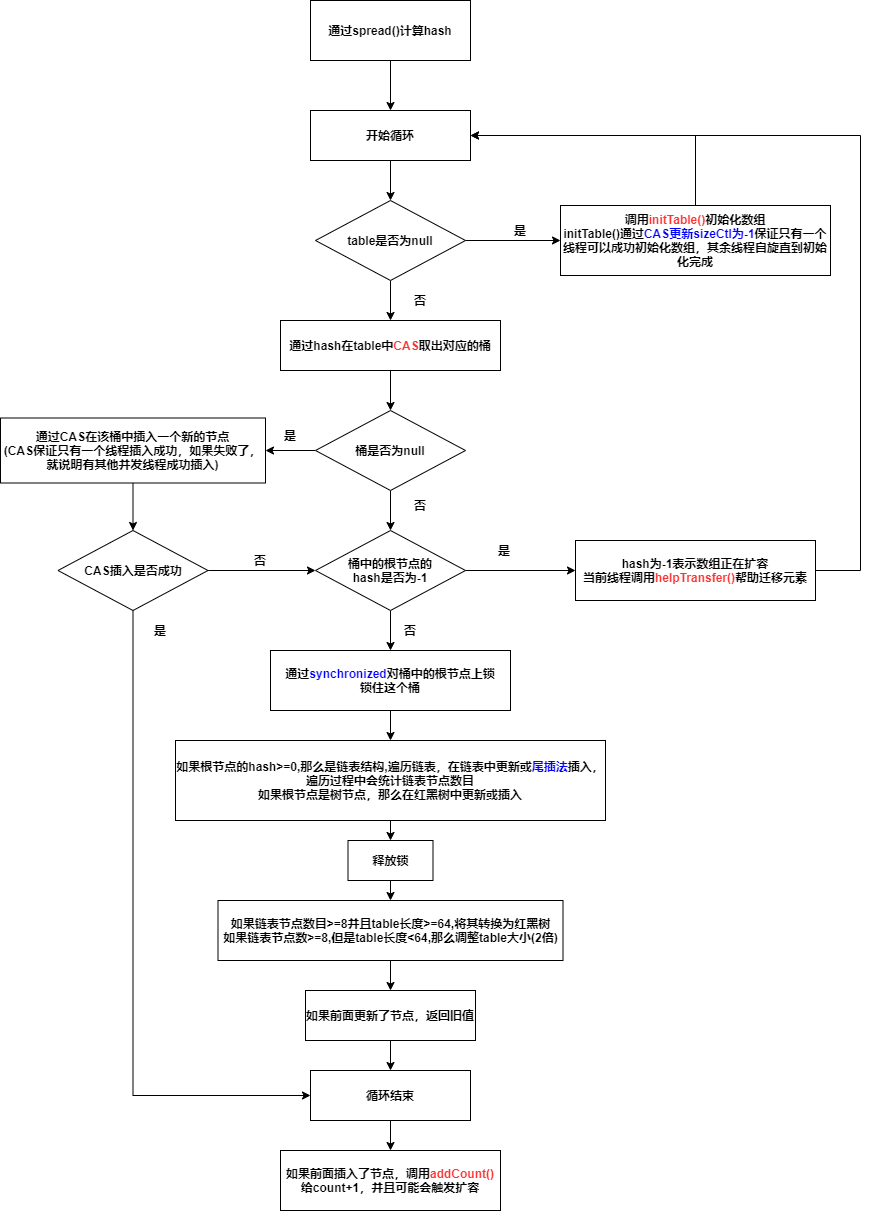

The diagram above was exported from draw.io. Its source (the exported page's mxGraphModel, read from the mxfile embedded in the PNG):
<mxGraphModel dx="1851" dy="592" grid="1" gridSize="10" guides="1" tooltips="1" connect="1" arrows="1" fold="1" page="1" pageScale="1" pageWidth="827" pageHeight="1169" math="0" shadow="0">
  <root>
    <mxCell id="0" />
    <mxCell id="1" parent="0" />
    <mxCell id="F7Muxlh_z8nMQbyeZxzh-4" style="edgeStyle=orthogonalEdgeStyle;rounded=0;orthogonalLoop=1;jettySize=auto;html=1;exitX=0.5;exitY=1;exitDx=0;exitDy=0;" parent="1" source="F7Muxlh_z8nMQbyeZxzh-1" target="F7Muxlh_z8nMQbyeZxzh-2" edge="1">
      <mxGeometry relative="1" as="geometry" />
    </mxCell>
    <mxCell id="F7Muxlh_z8nMQbyeZxzh-1" value="&lt;b&gt;通过spread()计算hash&lt;/b&gt;" style="rounded=0;whiteSpace=wrap;html=1;" parent="1" vertex="1">
      <mxGeometry x="200" y="70" width="160" height="60" as="geometry" />
    </mxCell>
    <mxCell id="F7Muxlh_z8nMQbyeZxzh-10" style="edgeStyle=orthogonalEdgeStyle;rounded=0;orthogonalLoop=1;jettySize=auto;html=1;exitX=0.5;exitY=1;exitDx=0;exitDy=0;entryX=0.5;entryY=0;entryDx=0;entryDy=0;" parent="1" source="F7Muxlh_z8nMQbyeZxzh-2" target="F7Muxlh_z8nMQbyeZxzh-7" edge="1">
      <mxGeometry relative="1" as="geometry" />
    </mxCell>
    <mxCell id="F7Muxlh_z8nMQbyeZxzh-2" value="&lt;b&gt;开始循环&lt;/b&gt;" style="rounded=0;whiteSpace=wrap;html=1;" parent="1" vertex="1">
      <mxGeometry x="200" y="180" width="160" height="50" as="geometry" />
    </mxCell>
    <mxCell id="h9RoX9omNxUGetmXoMF8-2" style="edgeStyle=orthogonalEdgeStyle;rounded=0;orthogonalLoop=1;jettySize=auto;html=1;exitX=0.5;exitY=1;exitDx=0;exitDy=0;entryX=0.5;entryY=0;entryDx=0;entryDy=0;" parent="1" source="F7Muxlh_z8nMQbyeZxzh-3" target="h9RoX9omNxUGetmXoMF8-1" edge="1">
      <mxGeometry relative="1" as="geometry" />
    </mxCell>
    <mxCell id="F7Muxlh_z8nMQbyeZxzh-3" value="&lt;b&gt;循环结束&lt;/b&gt;" style="rounded=0;whiteSpace=wrap;html=1;" parent="1" vertex="1">
      <mxGeometry x="200" y="1140" width="160" height="50" as="geometry" />
    </mxCell>
    <mxCell id="F7Muxlh_z8nMQbyeZxzh-9" style="edgeStyle=orthogonalEdgeStyle;rounded=0;orthogonalLoop=1;jettySize=auto;html=1;exitX=0.5;exitY=0;exitDx=0;exitDy=0;entryX=1;entryY=0.5;entryDx=0;entryDy=0;" parent="1" source="F7Muxlh_z8nMQbyeZxzh-6" target="F7Muxlh_z8nMQbyeZxzh-2" edge="1">
      <mxGeometry relative="1" as="geometry" />
    </mxCell>
    <mxCell id="F7Muxlh_z8nMQbyeZxzh-6" value="&lt;b&gt;调用&lt;font color=&quot;#ff3333&quot;&gt;initTable()&lt;/font&gt;初始化数组&lt;br&gt;initTable()通过&lt;font color=&quot;#0000ff&quot;&gt;CAS更新sizeCtl为-1&lt;/font&gt;保证只有一个线程可以成功初始化数组，其余线程自旋直到初始化完成&lt;br&gt;&lt;/b&gt;" style="rounded=0;whiteSpace=wrap;html=1;" parent="1" vertex="1">
      <mxGeometry x="450" y="275" width="270" height="70" as="geometry" />
    </mxCell>
    <mxCell id="F7Muxlh_z8nMQbyeZxzh-8" style="edgeStyle=orthogonalEdgeStyle;rounded=0;orthogonalLoop=1;jettySize=auto;html=1;exitX=1;exitY=0.5;exitDx=0;exitDy=0;entryX=0;entryY=0.5;entryDx=0;entryDy=0;" parent="1" source="F7Muxlh_z8nMQbyeZxzh-7" target="F7Muxlh_z8nMQbyeZxzh-6" edge="1">
      <mxGeometry relative="1" as="geometry" />
    </mxCell>
    <mxCell id="F7Muxlh_z8nMQbyeZxzh-14" style="edgeStyle=orthogonalEdgeStyle;rounded=0;orthogonalLoop=1;jettySize=auto;html=1;exitX=0.5;exitY=1;exitDx=0;exitDy=0;entryX=0.5;entryY=0;entryDx=0;entryDy=0;" parent="1" source="F7Muxlh_z8nMQbyeZxzh-7" target="F7Muxlh_z8nMQbyeZxzh-13" edge="1">
      <mxGeometry relative="1" as="geometry" />
    </mxCell>
    <mxCell id="F7Muxlh_z8nMQbyeZxzh-7" value="&lt;b&gt;table是否为null&lt;/b&gt;" style="rhombus;whiteSpace=wrap;html=1;" parent="1" vertex="1">
      <mxGeometry x="205" y="270" width="150" height="80" as="geometry" />
    </mxCell>
    <mxCell id="F7Muxlh_z8nMQbyeZxzh-11" value="&lt;b&gt;是&lt;/b&gt;" style="text;html=1;strokeColor=none;fillColor=none;align=center;verticalAlign=middle;whiteSpace=wrap;rounded=0;" parent="1" vertex="1">
      <mxGeometry x="390" y="290" width="40" height="20" as="geometry" />
    </mxCell>
    <mxCell id="F7Muxlh_z8nMQbyeZxzh-12" value="&lt;b&gt;否&lt;/b&gt;" style="text;html=1;strokeColor=none;fillColor=none;align=center;verticalAlign=middle;whiteSpace=wrap;rounded=0;" parent="1" vertex="1">
      <mxGeometry x="290" y="360" width="40" height="20" as="geometry" />
    </mxCell>
    <mxCell id="F7Muxlh_z8nMQbyeZxzh-20" style="edgeStyle=orthogonalEdgeStyle;rounded=0;orthogonalLoop=1;jettySize=auto;html=1;exitX=0.5;exitY=1;exitDx=0;exitDy=0;entryX=0.5;entryY=0;entryDx=0;entryDy=0;" parent="1" source="F7Muxlh_z8nMQbyeZxzh-13" target="F7Muxlh_z8nMQbyeZxzh-16" edge="1">
      <mxGeometry relative="1" as="geometry" />
    </mxCell>
    <mxCell id="F7Muxlh_z8nMQbyeZxzh-13" value="&lt;b&gt;通过hash在table中&lt;font color=&quot;#ff3333&quot;&gt;CAS&lt;/font&gt;取出对应的桶&lt;/b&gt;" style="rounded=0;whiteSpace=wrap;html=1;" parent="1" vertex="1">
      <mxGeometry x="170" y="390" width="220" height="50" as="geometry" />
    </mxCell>
    <mxCell id="F7Muxlh_z8nMQbyeZxzh-19" style="edgeStyle=orthogonalEdgeStyle;rounded=0;orthogonalLoop=1;jettySize=auto;html=1;exitX=0;exitY=0.5;exitDx=0;exitDy=0;entryX=1;entryY=0.5;entryDx=0;entryDy=0;" parent="1" source="F7Muxlh_z8nMQbyeZxzh-16" target="F7Muxlh_z8nMQbyeZxzh-17" edge="1">
      <mxGeometry relative="1" as="geometry" />
    </mxCell>
    <mxCell id="F7Muxlh_z8nMQbyeZxzh-32" style="edgeStyle=orthogonalEdgeStyle;rounded=0;orthogonalLoop=1;jettySize=auto;html=1;exitX=0.5;exitY=1;exitDx=0;exitDy=0;" parent="1" source="F7Muxlh_z8nMQbyeZxzh-16" target="F7Muxlh_z8nMQbyeZxzh-29" edge="1">
      <mxGeometry relative="1" as="geometry" />
    </mxCell>
    <mxCell id="F7Muxlh_z8nMQbyeZxzh-16" value="&lt;b&gt;桶是否为null&lt;/b&gt;" style="rhombus;whiteSpace=wrap;html=1;" parent="1" vertex="1">
      <mxGeometry x="205" y="480" width="150" height="80" as="geometry" />
    </mxCell>
    <mxCell id="F7Muxlh_z8nMQbyeZxzh-22" style="edgeStyle=orthogonalEdgeStyle;rounded=0;orthogonalLoop=1;jettySize=auto;html=1;exitX=0.5;exitY=1;exitDx=0;exitDy=0;entryX=0.5;entryY=0;entryDx=0;entryDy=0;" parent="1" source="F7Muxlh_z8nMQbyeZxzh-17" target="F7Muxlh_z8nMQbyeZxzh-18" edge="1">
      <mxGeometry relative="1" as="geometry" />
    </mxCell>
    <mxCell id="F7Muxlh_z8nMQbyeZxzh-17" value="&lt;b&gt;通过CAS在该桶中插入一个新的节点&lt;br&gt;(CAS保证只有一个线程插入成功，如果失败了，就说明有其他并发线程成功插入)&lt;br&gt;&lt;/b&gt;" style="rounded=0;whiteSpace=wrap;html=1;" parent="1" vertex="1">
      <mxGeometry x="-110" y="487.5" width="265" height="65" as="geometry" />
    </mxCell>
    <mxCell id="F7Muxlh_z8nMQbyeZxzh-27" style="edgeStyle=orthogonalEdgeStyle;rounded=0;orthogonalLoop=1;jettySize=auto;html=1;exitX=0.5;exitY=1;exitDx=0;exitDy=0;entryX=0;entryY=0.5;entryDx=0;entryDy=0;" parent="1" source="F7Muxlh_z8nMQbyeZxzh-18" target="F7Muxlh_z8nMQbyeZxzh-3" edge="1">
      <mxGeometry relative="1" as="geometry" />
    </mxCell>
    <mxCell id="F7Muxlh_z8nMQbyeZxzh-31" style="edgeStyle=orthogonalEdgeStyle;rounded=0;orthogonalLoop=1;jettySize=auto;html=1;exitX=1;exitY=0.5;exitDx=0;exitDy=0;entryX=0;entryY=0.5;entryDx=0;entryDy=0;" parent="1" source="F7Muxlh_z8nMQbyeZxzh-18" target="F7Muxlh_z8nMQbyeZxzh-29" edge="1">
      <mxGeometry relative="1" as="geometry" />
    </mxCell>
    <mxCell id="F7Muxlh_z8nMQbyeZxzh-18" value="&lt;b&gt;CAS插入是否成功&lt;/b&gt;" style="rhombus;whiteSpace=wrap;html=1;" parent="1" vertex="1">
      <mxGeometry x="-52.5" y="600" width="150" height="80" as="geometry" />
    </mxCell>
    <mxCell id="F7Muxlh_z8nMQbyeZxzh-23" value="&lt;b&gt;否&lt;/b&gt;" style="text;html=1;strokeColor=none;fillColor=none;align=center;verticalAlign=middle;whiteSpace=wrap;rounded=0;" parent="1" vertex="1">
      <mxGeometry x="290" y="565" width="40" height="20" as="geometry" />
    </mxCell>
    <mxCell id="F7Muxlh_z8nMQbyeZxzh-24" value="&lt;b&gt;是&lt;/b&gt;" style="text;html=1;strokeColor=none;fillColor=none;align=center;verticalAlign=middle;whiteSpace=wrap;rounded=0;" parent="1" vertex="1">
      <mxGeometry x="160" y="495" width="40" height="20" as="geometry" />
    </mxCell>
    <mxCell id="F7Muxlh_z8nMQbyeZxzh-28" value="&lt;b&gt;是&lt;/b&gt;" style="text;html=1;strokeColor=none;fillColor=none;align=center;verticalAlign=middle;whiteSpace=wrap;rounded=0;" parent="1" vertex="1">
      <mxGeometry x="30" y="690" width="40" height="20" as="geometry" />
    </mxCell>
    <mxCell id="F7Muxlh_z8nMQbyeZxzh-35" style="edgeStyle=orthogonalEdgeStyle;rounded=0;orthogonalLoop=1;jettySize=auto;html=1;exitX=1;exitY=0.5;exitDx=0;exitDy=0;entryX=0;entryY=0.5;entryDx=0;entryDy=0;" parent="1" source="F7Muxlh_z8nMQbyeZxzh-29" target="F7Muxlh_z8nMQbyeZxzh-30" edge="1">
      <mxGeometry relative="1" as="geometry" />
    </mxCell>
    <mxCell id="F7Muxlh_z8nMQbyeZxzh-39" style="edgeStyle=orthogonalEdgeStyle;rounded=0;orthogonalLoop=1;jettySize=auto;html=1;exitX=0.5;exitY=1;exitDx=0;exitDy=0;entryX=0.5;entryY=0;entryDx=0;entryDy=0;" parent="1" source="F7Muxlh_z8nMQbyeZxzh-29" target="F7Muxlh_z8nMQbyeZxzh-38" edge="1">
      <mxGeometry relative="1" as="geometry" />
    </mxCell>
    <mxCell id="F7Muxlh_z8nMQbyeZxzh-29" value="&lt;b&gt;桶中的根节点的&lt;br&gt;hash是否为-1&lt;/b&gt;" style="rhombus;whiteSpace=wrap;html=1;" parent="1" vertex="1">
      <mxGeometry x="205" y="600" width="150" height="80" as="geometry" />
    </mxCell>
    <mxCell id="F7Muxlh_z8nMQbyeZxzh-37" style="edgeStyle=orthogonalEdgeStyle;rounded=0;orthogonalLoop=1;jettySize=auto;html=1;exitX=1;exitY=0.5;exitDx=0;exitDy=0;entryX=1;entryY=0.5;entryDx=0;entryDy=0;" parent="1" source="F7Muxlh_z8nMQbyeZxzh-30" target="F7Muxlh_z8nMQbyeZxzh-2" edge="1">
      <mxGeometry relative="1" as="geometry">
        <Array as="points">
          <mxPoint x="750" y="640" />
          <mxPoint x="750" y="205" />
        </Array>
      </mxGeometry>
    </mxCell>
    <mxCell id="F7Muxlh_z8nMQbyeZxzh-30" value="&lt;b&gt;hash为-1表示数组正在扩容&lt;br&gt;当前线程调用&lt;font color=&quot;#ff3333&quot;&gt;helpTransfer()&lt;/font&gt;帮助迁移元素&lt;/b&gt;" style="rounded=0;whiteSpace=wrap;html=1;" parent="1" vertex="1">
      <mxGeometry x="465" y="610" width="240" height="60" as="geometry" />
    </mxCell>
    <mxCell id="F7Muxlh_z8nMQbyeZxzh-33" value="&lt;b&gt;否&lt;/b&gt;" style="text;html=1;strokeColor=none;fillColor=none;align=center;verticalAlign=middle;whiteSpace=wrap;rounded=0;" parent="1" vertex="1">
      <mxGeometry x="130" y="620" width="40" height="20" as="geometry" />
    </mxCell>
    <mxCell id="F7Muxlh_z8nMQbyeZxzh-36" value="&lt;b&gt;是&lt;/b&gt;" style="text;html=1;strokeColor=none;fillColor=none;align=center;verticalAlign=middle;whiteSpace=wrap;rounded=0;" parent="1" vertex="1">
      <mxGeometry x="374" y="610" width="40" height="20" as="geometry" />
    </mxCell>
    <mxCell id="F7Muxlh_z8nMQbyeZxzh-42" style="edgeStyle=orthogonalEdgeStyle;rounded=0;orthogonalLoop=1;jettySize=auto;html=1;exitX=0.5;exitY=1;exitDx=0;exitDy=0;" parent="1" source="F7Muxlh_z8nMQbyeZxzh-38" target="F7Muxlh_z8nMQbyeZxzh-41" edge="1">
      <mxGeometry relative="1" as="geometry" />
    </mxCell>
    <mxCell id="F7Muxlh_z8nMQbyeZxzh-38" value="&lt;b&gt;通过&lt;font color=&quot;#0000ff&quot;&gt;synchronized&lt;/font&gt;对桶中的根节点上锁&lt;br&gt;锁住这个桶&lt;br&gt;&lt;/b&gt;" style="rounded=0;whiteSpace=wrap;html=1;" parent="1" vertex="1">
      <mxGeometry x="160" y="720" width="240" height="60" as="geometry" />
    </mxCell>
    <mxCell id="F7Muxlh_z8nMQbyeZxzh-40" value="&lt;b&gt;否&lt;/b&gt;" style="text;html=1;strokeColor=none;fillColor=none;align=center;verticalAlign=middle;whiteSpace=wrap;rounded=0;" parent="1" vertex="1">
      <mxGeometry x="280" y="690" width="40" height="20" as="geometry" />
    </mxCell>
    <mxCell id="HwVu-KiBxlKf_tX9CsQy-3" style="edgeStyle=orthogonalEdgeStyle;rounded=0;orthogonalLoop=1;jettySize=auto;html=1;exitX=0.5;exitY=1;exitDx=0;exitDy=0;entryX=0.5;entryY=0;entryDx=0;entryDy=0;" parent="1" source="F7Muxlh_z8nMQbyeZxzh-41" target="HwVu-KiBxlKf_tX9CsQy-1" edge="1">
      <mxGeometry relative="1" as="geometry" />
    </mxCell>
    <mxCell id="F7Muxlh_z8nMQbyeZxzh-41" value="&lt;b&gt;如果根节点的hash&amp;gt;=0,那么是链表结构,遍历链表，在链表中更新或&lt;font color=&quot;#0000ff&quot;&gt;尾插法&lt;/font&gt;插入，遍历过程中会统计链表节点数目&lt;br&gt;如果根节点是树节点，那么在红黑树中更新或插入&lt;br&gt;&lt;/b&gt;" style="rounded=0;whiteSpace=wrap;html=1;" parent="1" vertex="1">
      <mxGeometry x="65" y="810" width="430" height="80" as="geometry" />
    </mxCell>
    <mxCell id="8nqsrb5d7Q_LHbfIOryk-3" style="edgeStyle=orthogonalEdgeStyle;rounded=0;orthogonalLoop=1;jettySize=auto;html=1;exitX=0.5;exitY=1;exitDx=0;exitDy=0;entryX=0.5;entryY=0;entryDx=0;entryDy=0;" parent="1" source="F7Muxlh_z8nMQbyeZxzh-43" target="8nqsrb5d7Q_LHbfIOryk-1" edge="1">
      <mxGeometry relative="1" as="geometry" />
    </mxCell>
    <mxCell id="F7Muxlh_z8nMQbyeZxzh-43" value="&lt;b&gt;如果链表节点数目&amp;gt;=8并且table长度&amp;gt;=64,将其转换为红黑树&lt;br&gt;如果链表节点数&amp;gt;=8,但是table长度&amp;lt;64,那么调整table大小(2倍)&lt;br&gt;&lt;/b&gt;" style="rounded=0;whiteSpace=wrap;html=1;" parent="1" vertex="1">
      <mxGeometry x="107.5" y="970" width="345" height="60" as="geometry" />
    </mxCell>
    <mxCell id="HwVu-KiBxlKf_tX9CsQy-4" style="edgeStyle=orthogonalEdgeStyle;rounded=0;orthogonalLoop=1;jettySize=auto;html=1;exitX=0.5;exitY=1;exitDx=0;exitDy=0;entryX=0.5;entryY=0;entryDx=0;entryDy=0;" parent="1" source="HwVu-KiBxlKf_tX9CsQy-1" target="F7Muxlh_z8nMQbyeZxzh-43" edge="1">
      <mxGeometry relative="1" as="geometry" />
    </mxCell>
    <mxCell id="HwVu-KiBxlKf_tX9CsQy-1" value="&lt;b&gt;释放锁&lt;br&gt;&lt;/b&gt;" style="rounded=0;whiteSpace=wrap;html=1;" parent="1" vertex="1">
      <mxGeometry x="237.5" y="910" width="85" height="40" as="geometry" />
    </mxCell>
    <mxCell id="h9RoX9omNxUGetmXoMF8-1" value="&lt;b&gt;如果前面插入了节点，调用&lt;font color=&quot;#ff3333&quot;&gt;addCount()&lt;/font&gt;&lt;br&gt;给count+1，并且可能会触发扩容&lt;br&gt;&lt;/b&gt;" style="rounded=0;whiteSpace=wrap;html=1;" parent="1" vertex="1">
      <mxGeometry x="170" y="1220" width="220" height="60" as="geometry" />
    </mxCell>
    <mxCell id="8nqsrb5d7Q_LHbfIOryk-2" style="edgeStyle=orthogonalEdgeStyle;rounded=0;orthogonalLoop=1;jettySize=auto;html=1;exitX=0.5;exitY=1;exitDx=0;exitDy=0;entryX=0.5;entryY=0;entryDx=0;entryDy=0;" parent="1" source="8nqsrb5d7Q_LHbfIOryk-1" target="F7Muxlh_z8nMQbyeZxzh-3" edge="1">
      <mxGeometry relative="1" as="geometry" />
    </mxCell>
    <mxCell id="8nqsrb5d7Q_LHbfIOryk-1" value="&lt;b&gt;如果前面更新了节点，返回旧值&lt;/b&gt;" style="rounded=0;whiteSpace=wrap;html=1;" parent="1" vertex="1">
      <mxGeometry x="195" y="1060" width="170" height="50" as="geometry" />
    </mxCell>
  </root>
</mxGraphModel>